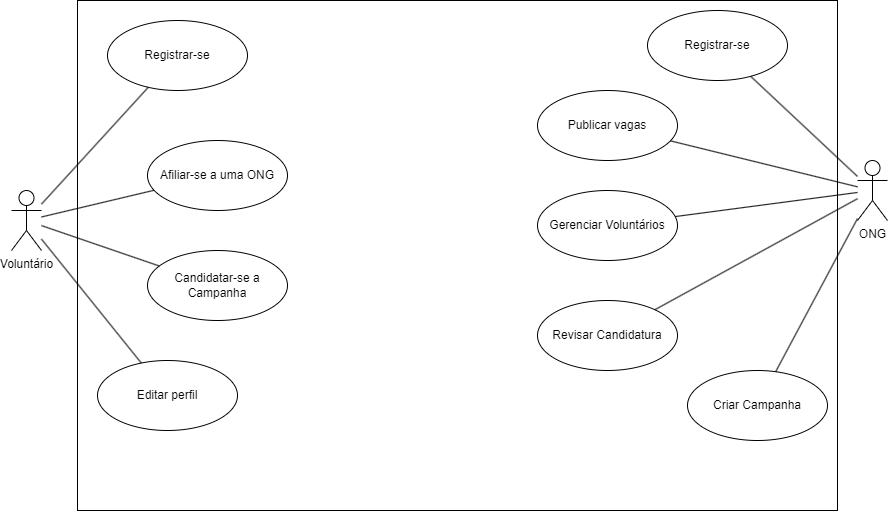

The diagram above was exported from draw.io. Its source (the exported page's mxGraphModel, read from the mxfile embedded in the PNG):
<mxGraphModel dx="1354" dy="566" grid="1" gridSize="10" guides="1" tooltips="1" connect="1" arrows="1" fold="1" page="1" pageScale="1" pageWidth="827" pageHeight="1169" math="0" shadow="0">
  <root>
    <mxCell id="0" />
    <mxCell id="1" parent="0" />
    <mxCell id="6nEIMSCyheUqEFKd3A_u-1" value="" style="rounded=0;whiteSpace=wrap;html=1;" parent="1" vertex="1">
      <mxGeometry x="450" y="70" width="760" height="510" as="geometry" />
    </mxCell>
    <mxCell id="B_VOFcEk93ybIlG4uzai-2" value="Voluntário" style="shape=umlActor;verticalLabelPosition=bottom;verticalAlign=top;html=1;outlineConnect=0;" parent="1" vertex="1">
      <mxGeometry x="384" y="260" width="30" height="60" as="geometry" />
    </mxCell>
    <mxCell id="B_VOFcEk93ybIlG4uzai-3" value="ONG" style="shape=umlActor;verticalLabelPosition=bottom;verticalAlign=top;html=1;outlineConnect=0;" parent="1" vertex="1">
      <mxGeometry x="1230" y="230" width="30" height="60" as="geometry" />
    </mxCell>
    <mxCell id="B_VOFcEk93ybIlG4uzai-6" value="Registrar-se" style="ellipse;whiteSpace=wrap;html=1;" parent="1" vertex="1">
      <mxGeometry x="480" y="90" width="140" height="70" as="geometry" />
    </mxCell>
    <mxCell id="B_VOFcEk93ybIlG4uzai-7" value="Registrar-se" style="ellipse;whiteSpace=wrap;html=1;" parent="1" vertex="1">
      <mxGeometry x="1020" y="80" width="140" height="70" as="geometry" />
    </mxCell>
    <mxCell id="B_VOFcEk93ybIlG4uzai-12" value="Candidatar-se a Campanha" style="ellipse;whiteSpace=wrap;html=1;" parent="1" vertex="1">
      <mxGeometry x="520" y="320" width="140" height="70" as="geometry" />
    </mxCell>
    <mxCell id="B_VOFcEk93ybIlG4uzai-14" value="Afiliar-se a uma ONG" style="ellipse;whiteSpace=wrap;html=1;" parent="1" vertex="1">
      <mxGeometry x="520" y="210" width="140" height="70" as="geometry" />
    </mxCell>
    <mxCell id="B_VOFcEk93ybIlG4uzai-16" value="Editar perfil" style="ellipse;whiteSpace=wrap;html=1;" parent="1" vertex="1">
      <mxGeometry x="470" y="430" width="140" height="70" as="geometry" />
    </mxCell>
    <mxCell id="B_VOFcEk93ybIlG4uzai-17" value="Publicar vagas" style="ellipse;whiteSpace=wrap;html=1;" parent="1" vertex="1">
      <mxGeometry x="910" y="160" width="140" height="70" as="geometry" />
    </mxCell>
    <mxCell id="B_VOFcEk93ybIlG4uzai-18" value="Gerenciar Voluntários" style="ellipse;whiteSpace=wrap;html=1;" parent="1" vertex="1">
      <mxGeometry x="910" y="260" width="140" height="70" as="geometry" />
    </mxCell>
    <mxCell id="B_VOFcEk93ybIlG4uzai-20" value="Criar Campanha" style="ellipse;whiteSpace=wrap;html=1;" parent="1" vertex="1">
      <mxGeometry x="1060" y="440" width="140" height="70" as="geometry" />
    </mxCell>
    <mxCell id="rneaw5c7ygu44fQLwNLR-1" value="" style="endArrow=none;html=1;rounded=0;" parent="1" source="B_VOFcEk93ybIlG4uzai-7" target="B_VOFcEk93ybIlG4uzai-3" edge="1">
      <mxGeometry width="50" height="50" relative="1" as="geometry">
        <mxPoint x="890" y="300" as="sourcePoint" />
        <mxPoint x="940" y="250" as="targetPoint" />
      </mxGeometry>
    </mxCell>
    <mxCell id="rneaw5c7ygu44fQLwNLR-2" value="" style="endArrow=none;html=1;rounded=0;" parent="1" source="B_VOFcEk93ybIlG4uzai-17" target="B_VOFcEk93ybIlG4uzai-3" edge="1">
      <mxGeometry width="50" height="50" relative="1" as="geometry">
        <mxPoint x="910" y="340" as="sourcePoint" />
        <mxPoint x="960" y="290" as="targetPoint" />
      </mxGeometry>
    </mxCell>
    <mxCell id="rneaw5c7ygu44fQLwNLR-4" value="" style="endArrow=none;html=1;rounded=0;" parent="1" source="B_VOFcEk93ybIlG4uzai-18" target="B_VOFcEk93ybIlG4uzai-3" edge="1">
      <mxGeometry width="50" height="50" relative="1" as="geometry">
        <mxPoint x="830" y="380" as="sourcePoint" />
        <mxPoint x="880" y="330" as="targetPoint" />
      </mxGeometry>
    </mxCell>
    <mxCell id="rneaw5c7ygu44fQLwNLR-5" value="" style="endArrow=none;html=1;rounded=0;" parent="1" source="B_VOFcEk93ybIlG4uzai-20" target="B_VOFcEk93ybIlG4uzai-3" edge="1">
      <mxGeometry width="50" height="50" relative="1" as="geometry">
        <mxPoint x="820" y="430" as="sourcePoint" />
        <mxPoint x="870" y="380" as="targetPoint" />
      </mxGeometry>
    </mxCell>
    <mxCell id="rneaw5c7ygu44fQLwNLR-6" value="" style="endArrow=none;html=1;rounded=0;" parent="1" source="B_VOFcEk93ybIlG4uzai-6" target="B_VOFcEk93ybIlG4uzai-2" edge="1">
      <mxGeometry width="50" height="50" relative="1" as="geometry">
        <mxPoint x="290" y="360" as="sourcePoint" />
        <mxPoint x="340" y="310" as="targetPoint" />
      </mxGeometry>
    </mxCell>
    <mxCell id="rneaw5c7ygu44fQLwNLR-7" value="" style="endArrow=none;html=1;rounded=0;" parent="1" source="B_VOFcEk93ybIlG4uzai-14" target="B_VOFcEk93ybIlG4uzai-2" edge="1">
      <mxGeometry width="50" height="50" relative="1" as="geometry">
        <mxPoint x="280" y="360" as="sourcePoint" />
        <mxPoint x="330" y="310" as="targetPoint" />
      </mxGeometry>
    </mxCell>
    <mxCell id="rneaw5c7ygu44fQLwNLR-9" value="" style="endArrow=none;html=1;rounded=0;" parent="1" source="B_VOFcEk93ybIlG4uzai-12" target="B_VOFcEk93ybIlG4uzai-2" edge="1">
      <mxGeometry width="50" height="50" relative="1" as="geometry">
        <mxPoint x="320" y="410" as="sourcePoint" />
        <mxPoint x="370" y="360" as="targetPoint" />
      </mxGeometry>
    </mxCell>
    <mxCell id="rneaw5c7ygu44fQLwNLR-10" value="" style="endArrow=none;html=1;rounded=0;" parent="1" source="B_VOFcEk93ybIlG4uzai-16" target="B_VOFcEk93ybIlG4uzai-2" edge="1">
      <mxGeometry width="50" height="50" relative="1" as="geometry">
        <mxPoint x="330" y="460" as="sourcePoint" />
        <mxPoint x="380" y="410" as="targetPoint" />
      </mxGeometry>
    </mxCell>
    <mxCell id="kZOIYpGSaTmO8SAWkUXO-1" value="Revisar Candidatura" style="ellipse;whiteSpace=wrap;html=1;" parent="1" vertex="1">
      <mxGeometry x="910" y="370" width="140" height="70" as="geometry" />
    </mxCell>
    <mxCell id="kZOIYpGSaTmO8SAWkUXO-2" value="" style="endArrow=none;html=1;rounded=0;" parent="1" source="kZOIYpGSaTmO8SAWkUXO-1" target="B_VOFcEk93ybIlG4uzai-3" edge="1">
      <mxGeometry width="50" height="50" relative="1" as="geometry">
        <mxPoint x="930" y="580" as="sourcePoint" />
        <mxPoint x="980" y="530" as="targetPoint" />
      </mxGeometry>
    </mxCell>
  </root>
</mxGraphModel>